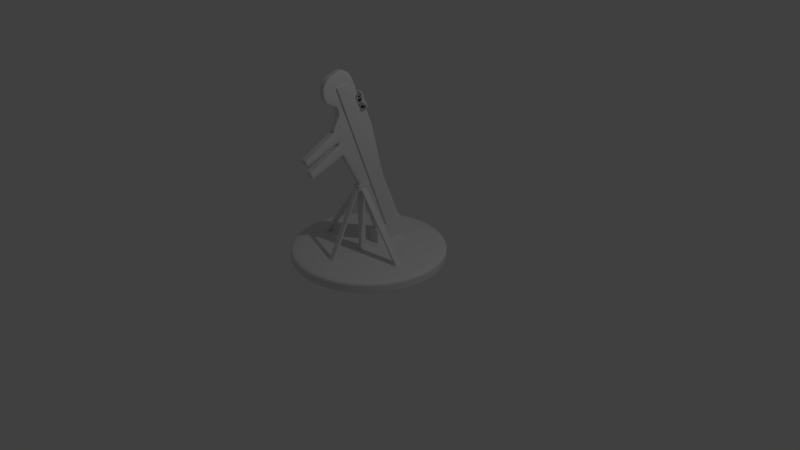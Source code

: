# Source: DummyTitan.blend  (saved by Blender 2.78.0; exported with 4.5.12 LTS)
import bpy
from mathutils import Matrix  # noqa: F401  (used for matrix-valued properties, if any)

bpy.ops.wm.read_factory_settings(use_empty=True)
scene = bpy.context.scene
scene.name = 'Scene'

# ---- collections
col_collection_1 = bpy.data.collections.new('Collection 1'); scene.collection.children.link(col_collection_1)

# ---- materials (node trees are filled in below, after node groups)
mat_nape = bpy.data.materials.new('Nape')
mat_nape.alpha_threshold = 0.0
mat_nape.use_transparent_shadow = False
mat_nape.roughness = 0.5
mat_wood = bpy.data.materials.new('Wood')
mat_wood.alpha_threshold = 0.0
mat_wood.use_transparent_shadow = False
mat_wood.roughness = 0.5
mat_metal = bpy.data.materials.new('Metal')
mat_metal.alpha_threshold = 0.0
mat_metal.use_transparent_shadow = False
mat_metal.roughness = 0.5

# ---- material node trees

# ---- world
world_world = bpy.data.worlds.new('World'); scene.world = world_world
world_world.color = (0.05088, 0.05088, 0.05088)
world_world.use_sun_shadow = False
world_world.sun_shadow_jitter_overblur = 0.0
world_world.cycles.sampling_method = 'MANUAL'

# ---- cameras
cam_camera = bpy.data.cameras.new('Camera')
cam_camera.clip_end = 100.0
cam_camera.lens = 35.0
cam_camera.sensor_width = 32.0
cam_camera.sensor_height = 18.0
cam_camera.ortho_scale = 7.314
cam_camera.dof.focus_distance = 0.0
cam_camera.dof.aperture_fstop = 128.0

# ---- lights
light_lamp = bpy.data.lights.new('Lamp', 'POINT')
light_lamp.transmission_factor = 0.0
light_lamp.cutoff_distance = 30.0
light_lamp.energy = 100.0
light_lamp.shadow_buffer_clip_start = 1.001
light_lamp.shadow_soft_size = 0.1
light_lamp.shadow_maximum_resolution = 0.006
light_lamp.use_absolute_resolution = True

# ---- meshes
me_cube_000 = bpy.data.meshes.new('Cube.000')
me_cube_000.from_pydata([(-1.0, -1.0, -1.0), (-1.0, -1.0, 1.0), (-1.0, 0.193, -1.0), (-1.0, 0.193, 1.0), (1.0, -1.0, -1.0), (1.0, -1.0, 1.0), (1.0, 0.193, -1.0), (1.0, 0.193, 1.0), (-1.0, -1.0, 0.0), (-1.0, 0.07673, 2.235e-07), (1.0, 0.07673, 2.235e-07), (1.0, -1.0, 0.0), (1.0, 0.193, -1.0), (1.0, 0.193, 1.0), (1.0, -1.0, -1.0), (1.0, -1.0, 1.0), (1.0, -1.0, 0.0), (1.0, 0.07673, 2.235e-07), (-1.0, 0.193, -1.0), (-1.0, -1.0, 1.0), (-1.0, -1.0, 0.0), (-1.0, 0.193, 1.0), (-1.0, -1.0, -1.0), (-1.0, 0.07673, 2.235e-07), (-1.0, -1.0, 0.8562), (-1.0, 0.1763, 0.8563), (1.0, 0.1763, 0.8563), (1.0, -1.0, 0.8562), (1.0, -1.0, 0.8562), (1.0, 0.1763, 0.8563), (-1.0, 0.1763, 0.8563), (-1.0, -1.0, 0.8562), (-1.0, 0.1696, -0.7986), (1.0, 0.1696, -0.7986), (1.0, -1.0, -0.7986), (-1.0, -1.0, -0.7986), (1.0, 0.1696, -0.7986), (1.0, -1.0, -0.7986), (-1.0, 0.1696, -0.7986), (-1.0, -1.0, -0.7986)], [], [(24, 1, 3, 25), (29, 13, 7, 26), (26, 7, 5, 27), (31, 19, 1, 24), (12, 6, 4, 14), (21, 3, 1, 19), (39, 20, 8, 35), (33, 10, 11, 34), (36, 17, 10, 33), (35, 8, 9, 32), (38, 23, 17, 36), (34, 11, 16, 37), (7, 13, 15, 5), (18, 12, 14, 22), (27, 5, 15, 28), (30, 21, 13, 29), (25, 3, 21, 30), (2, 18, 22, 0), (32, 9, 23, 38), (37, 16, 20, 39), (13, 21, 19, 15), (28, 15, 19, 31), (16, 28, 31, 20), (9, 25, 30, 23), (23, 30, 29, 17), (11, 27, 28, 16), (20, 31, 24, 8), (10, 26, 27, 11), (17, 29, 26, 10), (8, 24, 25, 9), (14, 37, 39, 22), (2, 32, 38, 18), (4, 34, 37, 14), (18, 38, 36, 12), (0, 35, 32, 2), (12, 36, 33, 6), (6, 33, 34, 4), (22, 39, 35, 0)])
me_cube_000.materials.append(mat_nape)
me_cube_000.use_remesh_preserve_volume = False
me_cube_000.use_remesh_preserve_attributes = False
me_cube_000.use_mirror_vertex_groups = False
me_cube_000.update()
me_cube_014 = bpy.data.meshes.new('Cube.014')
me_cube_014.from_pydata([(-1.0, -1.0, -1.0), (-1.0, -1.0, 1.0), (-1.0, 0.193, -1.0), (-1.0, 0.193, 1.0), (1.0, -1.0, -1.0), (1.0, -1.0, 1.0), (1.0, 0.193, -1.0), (1.0, 0.193, 1.0), (-1.0, -1.0, 0.0), (-1.0, -0.4801, 3.278e-07), (1.0, -0.4801, 3.278e-07), (1.0, -1.0, 0.0), (1.0, 0.193, -1.0), (1.0, 0.193, 1.0), (1.0, -1.0, -1.0), (1.0, -1.0, 1.0), (1.0, -1.0, 0.0), (1.0, -0.4801, 3.278e-07), (-1.0, 0.193, -1.0), (-1.0, -1.0, 1.0), (-1.0, -1.0, 0.0), (-1.0, 0.193, 1.0), (-1.0, -1.0, -1.0), (-1.0, -0.4801, 3.278e-07), (-1.0, -1.0, 0.8562), (-1.0, 0.1763, 0.8563), (1.0, 0.1763, 0.8563), (1.0, -1.0, 0.8562), (1.0, -1.0, 0.8562), (1.0, 0.1763, 0.8563), (-1.0, 0.1763, 0.8563), (-1.0, -1.0, 0.8562), (-1.0, 0.1696, -0.7986), (1.0, 0.1696, -0.7986), (1.0, -1.0, -0.7986), (-1.0, -1.0, -0.7986), (1.0, 0.1696, -0.7986), (1.0, -1.0, -0.7986), (-1.0, 0.1696, -0.7986), (-1.0, -1.0, -0.7986), (-1.0, 0.091, 0.1227), (1.0, 0.091, 0.1227), (1.0, -1.0, 0.1227), (1.0, -1.0, 0.1227), (1.0, 0.091, 0.1227), (-1.0, 0.091, 0.1227), (-1.0, -1.0, 0.1227), (-1.0, -1.0, 0.1227), (-1.0, -1.0, -0.1469), (-1.0, 0.09381, -0.1469), (1.0, 0.09381, -0.1469), (1.0, -1.0, -0.1469), (1.0, 0.09381, -0.1469), (1.0, -1.0, -0.1469), (-1.0, 0.09381, -0.1469), (-1.0, -1.0, -0.1469)], [], [(24, 1, 3, 25), (29, 13, 7, 26), (26, 7, 5, 27), (31, 19, 1, 24), (12, 6, 4, 14), (21, 3, 1, 19), (55, 20, 8, 48), (50, 10, 11, 51), (52, 17, 10, 50), (48, 8, 9, 49), (54, 23, 17, 52), (51, 11, 16, 53), (7, 13, 15, 5), (18, 12, 14, 22), (27, 5, 15, 28), (30, 21, 13, 29), (25, 3, 21, 30), (2, 18, 22, 0), (49, 9, 23, 54), (53, 16, 20, 55), (13, 21, 19, 15), (28, 15, 19, 31), (43, 28, 31, 46), (40, 25, 30, 45), (45, 30, 29, 44), (42, 27, 28, 43), (46, 31, 24, 47), (41, 26, 27, 42), (44, 29, 26, 41), (47, 24, 25, 40), (14, 37, 39, 22), (2, 32, 38, 18), (4, 34, 37, 14), (18, 38, 36, 12), (0, 35, 32, 2), (12, 36, 33, 6), (6, 33, 34, 4), (22, 39, 35, 0), (8, 47, 40, 9), (17, 44, 41, 10), (10, 41, 42, 11), (20, 46, 47, 8), (11, 42, 43, 16), (23, 45, 44, 17), (9, 40, 45, 23), (16, 43, 46, 20), (37, 53, 55, 39), (32, 49, 54, 38), (34, 51, 53, 37), (38, 54, 52, 36), (35, 48, 49, 32), (36, 52, 50, 33), (33, 50, 51, 34), (39, 55, 48, 35)])
me_cube_014.materials.append(mat_nape)
me_cube_014.use_remesh_preserve_volume = False
me_cube_014.use_remesh_preserve_attributes = False
me_cube_014.use_mirror_vertex_groups = False
me_cube_014.update()
me_cube_013 = bpy.data.meshes.new('Cube.013')
me_cube_013.from_pydata([(-0.03247, -0.2451, -0.4387), (-0.03247, 0.2252, 0.4588), (0.03247, -0.2451, -0.4387), (0.03247, 0.2252, 0.4588), (-0.03247, -0.2049, -0.4387), (-0.03247, 0.2248, 0.4186), (0.03247, -0.2049, -0.4387), (0.03247, 0.2248, 0.4186)], [], [(0, 2, 3, 1), (2, 6, 7, 3), (6, 4, 5, 7), (4, 0, 1, 5), (2, 0, 4, 6), (7, 5, 1, 3)])
me_cube_013.materials.append(mat_wood)
me_cube_013.use_remesh_preserve_volume = False
me_cube_013.use_remesh_preserve_attributes = False
me_cube_013.use_mirror_vertex_groups = False
me_cube_013.update()
me_cube_012 = bpy.data.meshes.new('Cube.012')
me_cube_012.from_pydata([(0.3476, -0.04229, -0.4387), (-0.3277, -0.04229, 0.4588), (0.3476, 0.04229, -0.4387), (-0.3277, 0.04229, 0.4588), (0.3073, -0.04229, -0.4387), (-0.3273, -0.04229, 0.4186), (0.3073, 0.04229, -0.4387), (-0.3273, 0.04229, 0.4186)], [], [(0, 2, 3, 1), (2, 6, 7, 3), (6, 4, 5, 7), (4, 0, 1, 5), (2, 0, 4, 6), (7, 5, 1, 3)])
me_cube_012.materials.append(mat_wood)
me_cube_012.use_remesh_preserve_volume = False
me_cube_012.use_remesh_preserve_attributes = False
me_cube_012.use_mirror_vertex_groups = False
me_cube_012.update()
me_cube_011 = bpy.data.meshes.new('Cube.011')
me_cube_011.from_pydata([(-11.77, -1.0, -1.251), (11.09, -1.0, 1.309), (-11.77, 1.0, -1.251), (11.09, 1.0, 1.309), (-10.4, -1.0, -1.251), (11.08, -1.0, 1.194), (-10.4, 1.0, -1.251), (11.08, 1.0, 1.194)], [], [(0, 1, 3, 2), (2, 3, 7, 6), (6, 7, 5, 4), (4, 5, 1, 0), (2, 6, 4, 0), (7, 3, 1, 5)])
me_cube_011.materials.append(mat_wood)
me_cube_011.use_remesh_preserve_volume = False
me_cube_011.use_remesh_preserve_attributes = False
me_cube_011.use_mirror_vertex_groups = False
me_cube_011.update()
me_cube_010 = bpy.data.meshes.new('Cube.010')
me_cube_010.from_pydata([(-0.6811, -1.0, -1.251), (-0.6811, -1.0, 1.251), (-0.6811, 1.0, -1.251), (-0.6811, 1.0, 1.251), (0.6811, -1.0, -1.251), (0.6811, -1.0, 1.251), (0.6811, 1.0, -1.251), (0.6811, 1.0, 1.251)], [], [(0, 1, 3, 2), (2, 3, 7, 6), (6, 7, 5, 4), (4, 5, 1, 0), (2, 6, 4, 0), (7, 3, 1, 5)])
me_cube_010.materials.append(mat_wood)
me_cube_010.use_remesh_preserve_volume = False
me_cube_010.use_remesh_preserve_attributes = False
me_cube_010.use_mirror_vertex_groups = False
me_cube_010.update()
me_cube_009 = bpy.data.meshes.new('Cube.009')
me_cube_009.from_pydata([(-1.0, -0.9555, -0.9728), (-1.0, -0.9555, 0.6625), (-1.0, 1.044, -0.9728), (-1.0, 0.8666, 1.283), (1.0, -0.9555, -0.9728), (1.0, -0.9555, 0.6625), (1.0, 1.044, -0.9728), (1.0, 0.8666, 1.283)], [], [(0, 1, 3, 2), (2, 3, 7, 6), (6, 7, 5, 4), (4, 5, 1, 0), (2, 6, 4, 0), (7, 3, 1, 5)])
me_cube_009.materials.append(mat_metal)
me_cube_009.use_remesh_preserve_volume = False
me_cube_009.use_remesh_preserve_attributes = False
me_cube_009.use_mirror_vertex_groups = False
me_cube_009.update()
me_cube_008 = bpy.data.meshes.new('Cube.008')
me_cube_008.from_pydata([(-1.0, -1.0, -1.0), (-1.0, -1.0, 1.0), (-1.0, 1.0, -1.0), (-1.0, 1.0, 1.0), (1.0, -1.0, -1.0), (1.0, -1.0, 1.0), (1.0, 1.0, -1.0), (1.0, 1.0, 1.0)], [], [(0, 1, 3, 2), (2, 3, 7, 6), (6, 7, 5, 4), (4, 5, 1, 0), (2, 6, 4, 0), (7, 3, 1, 5)])
me_cube_008.materials.append(mat_metal)
me_cube_008.use_remesh_preserve_volume = False
me_cube_008.use_remesh_preserve_attributes = False
me_cube_008.use_mirror_vertex_groups = False
me_cube_008.update()
me_cube_007 = bpy.data.meshes.new('Cube.007')
me_cube_007.from_pydata([(-1.0, -1.0, -1.0), (-1.0, -1.0, 1.0), (-1.0, 1.0, -1.0), (-1.0, 1.0, 1.0), (1.0, -1.0, -1.0), (1.0, -1.0, 1.0), (1.0, 1.0, -1.0), (1.0, 1.0, 1.0)], [], [(0, 1, 3, 2), (2, 3, 7, 6), (6, 7, 5, 4), (4, 5, 1, 0), (2, 6, 4, 0), (7, 3, 1, 5)])
me_cube_007.materials.append(mat_metal)
me_cube_007.use_remesh_preserve_volume = False
me_cube_007.use_remesh_preserve_attributes = False
me_cube_007.use_mirror_vertex_groups = False
me_cube_007.update()
me_cube_006 = bpy.data.meshes.new('Cube.006')
me_cube_006.from_pydata([(-1.0, -1.0, -1.0), (-1.0, -1.0, 1.0), (-1.0, 1.0, -1.0), (-1.0, 1.0, 1.0), (1.0, -1.0, -1.0), (1.0, -1.0, 1.0), (1.0, 1.0, -1.0), (1.0, 1.0, 1.0)], [], [(0, 1, 3, 2), (2, 3, 7, 6), (6, 7, 5, 4), (4, 5, 1, 0), (2, 6, 4, 0), (7, 3, 1, 5)])
me_cube_006.materials.append(mat_metal)
me_cube_006.use_remesh_preserve_volume = False
me_cube_006.use_remesh_preserve_attributes = False
me_cube_006.use_mirror_vertex_groups = False
me_cube_006.update()
me_cube_005 = bpy.data.meshes.new('Cube.005')
me_cube_005.from_pydata([(-1.0, -1.0, -1.0), (-1.0, -1.0, 1.0), (-1.0, 1.0, -1.0), (-1.0, 1.0, 1.0), (1.0, -1.0, -1.0), (1.0, -1.0, 1.0), (1.0, 1.0, -1.0), (1.0, 1.0, 1.0)], [], [(0, 1, 3, 2), (2, 3, 7, 6), (6, 7, 5, 4), (4, 5, 1, 0), (2, 6, 4, 0), (7, 3, 1, 5)])
me_cube_005.materials.append(mat_metal)
me_cube_005.use_remesh_preserve_volume = False
me_cube_005.use_remesh_preserve_attributes = False
me_cube_005.use_mirror_vertex_groups = False
me_cube_005.update()
me_cube_004 = bpy.data.meshes.new('Cube.004')
me_cube_004.from_pydata([(-1.093, -1.0, -1.0), (-1.093, -1.0, 1.0), (-1.093, 1.0, -1.0), (-1.093, 1.0, 1.0), (1.093, -1.0, -1.0), (1.093, -1.0, 1.0), (1.093, 1.0, -1.0), (1.093, 1.0, 1.0)], [], [(0, 1, 3, 2), (2, 3, 7, 6), (6, 7, 5, 4), (4, 5, 1, 0), (2, 6, 4, 0), (7, 3, 1, 5)])
me_cube_004.materials.append(mat_metal)
me_cube_004.use_remesh_preserve_volume = False
me_cube_004.use_remesh_preserve_attributes = False
me_cube_004.use_mirror_vertex_groups = False
me_cube_004.update()
me_cube_002 = bpy.data.meshes.new('Cube.002')
me_cube_002.from_pydata([(-0.9841, 0.3073, 0.2321), (-0.9703, -0.04671, 0.1907), (-0.9743, -0.04811, 0.1734), (0.7416, 1.212, 0.3388), (0.6016, 1.241, 0.3422), (0.7416, 1.184, 0.3524), (0.8491, 1.125, 0.3284), (0.7416, 1.237, 0.3234), (0.6016, 1.266, 0.3269), (0.8491, 1.098, 0.3423), (0.8491, 1.149, 0.313), (0.9865, 0.3073, 0.2321), (0.9723, -0.04671, 0.1907), (0.9764, -0.04811, 0.1734), (-0.7454, -0.5988, 0.1277), (-0.6074, -0.6269, 0.1246), (-0.7451, -0.5881, 0.1434), (-0.8516, -0.5145, 0.1369), (-0.7464, -0.5996, 0.117), (-0.6074, -0.6248, 0.1151), (-0.6074, -0.6166, 0.14), (-0.8503, -0.5023, 0.1535), (-0.8556, -0.524, 0.1229), (-0.7454, 0.5081, -0.6001), (-0.8516, 0.5714, -0.5902), (-0.7451, 0.7785, -0.7581), (-0.6074, 0.757, -0.7606), (-0.8556, 0.305, -0.4482), (-0.8474, -1.997, -0.3601), (-0.8388, -2.019, -0.3686), (0.9723, 0.9459, -0.5446), (0.9926, 0.6996, -0.08128), (0.9913, 0.6451, -0.03811), (0.9916, 0.2742, -0.08078), (0.9916, 0.4054, -0.1828), (0.7416, 2.113, -0.6006), (0.6016, 2.135, -0.5981), (0.8491, 2.049, -0.6083), (0.7416, 1.609, 0.02549), (0.6016, 1.638, 0.02894), (0.7416, 1.565, 0.07001), (0.8491, 1.521, 0.01514), (0.6016, 1.594, 0.07349), (-0.9703, 0.9459, -0.5446), (-0.99, 0.6996, -0.08128), (-0.9888, 0.6451, -0.03811), (-0.9891, 0.4054, -0.1828), (-0.9891, 0.2742, -0.08078), (-0.7457, -0.3552, -0.0748), (-0.6074, -0.382, -0.07796), (-0.7464, -0.3704, -0.06521), (-0.853, -0.2749, -0.06534), (-0.7464, -0.3454, -0.08502), (-0.6074, -0.3707, -0.08693), (-0.6074, -0.3933, -0.06898), (-0.8556, -0.3017, -0.05392), (-0.8556, -0.2694, -0.07928), (0.8462, -2.122, -0.2474), (0.8373, -2.158, -0.2474), (0.9869, 0.5566, 0.03273), (0.9737, 0.1957, -0.009838), (0.9764, 0.1616, 0.006399), (0.9764, 0.2087, -0.02865), (0.9926, 0.4244, 0.1352), (0.9913, 0.3822, 0.1674), (0.9965, 0.06459, 0.09276), (0.9916, 0.01273, 0.125), (0.9916, 0.09586, 0.05775), (-0.9844, 0.5566, 0.03273), (-0.9716, 0.1957, -0.009838), (-0.9743, 0.2087, -0.02865), (-0.9743, 0.1616, 0.006399), (-0.99, 0.4244, 0.1352), (-0.9939, 0.06459, 0.09276), (-0.9888, 0.3822, 0.1674), (-0.9891, 0.09586, 0.05775), (-0.9891, 0.01273, 0.125), (-0.8445, -1.979, -0.4137), (-0.8445, -2.226, -0.2149), (-0.8388, -2.242, -0.1995), (0.979, -1.937, -0.4081), (0.9862, -1.871, -0.3997), (0.9642, -1.962, -0.3875), (0.9574, -1.965, -0.4119), (0.9642, -1.911, -0.4287), (0.9709, -1.844, -0.4212), (0.9709, -1.898, -0.3781), (0.9439, -1.988, -0.3933), (0.9439, -1.942, -0.4302), (-0.8474, -2.22, -0.1691), (-0.8388, -2.247, -0.1768), (0.979, -2.171, -0.2083), (0.9862, -2.107, -0.2005), (0.9642, -2.192, -0.1915), (0.9574, -2.204, -0.2122), (0.9642, -2.15, -0.225), (0.9709, -2.085, -0.2178), (0.9439, -2.221, -0.197), (0.9439, -2.183, -0.2271), (-0.9768, -1.937, -0.4081), (-0.9838, -1.871, -0.3997), (-0.9624, -1.911, -0.4287), (-0.9558, -1.965, -0.4119), (-0.9624, -1.962, -0.3875), (-0.9689, -1.898, -0.3781), (-0.9689, -1.844, -0.4212), (-0.9426, -1.942, -0.4302), (-0.9426, -1.988, -0.3933), (0.8462, -1.876, -0.4562), (0.8373, -1.91, -0.4549), (-0.9768, -2.171, -0.2083), (-0.9624, -2.15, -0.225), (-0.9558, -2.204, -0.2122), (-0.9624, -2.192, -0.1915), (-0.9426, -2.183, -0.2271), (-0.9426, -2.221, -0.197), (-0.9838, -0.8421, -0.03142), (-0.9689, -0.8126, -0.05487), (-0.9838, -1.007, -0.05751), (-0.9689, -0.8715, -0.007976), (-0.9689, -1.034, -0.03638), (0.9709, -0.8715, -0.007976), (0.9862, -1.007, -0.05751), (0.9709, -0.8126, -0.05487), (0.9709, -1.034, -0.03638), (0.9709, -0.9804, -0.07864), (-0.7451, 0.8547, 0.4898), (-0.7451, 0.884, 0.4725), (-0.8503, 0.7996, 0.4833), (-0.6074, 0.873, 0.492), (-0.6074, 0.9029, 0.4747), (-0.6074, 0.8494, 0.5086), (-0.8503, 0.911, 0.4239), (0.9709, -0.02508, 0.4689), (0.9709, -0.06435, 0.4881), (0.9862, 0.2853, 0.4226), (0.9709, 0.06484, 0.3966), (0.9709, 0.07207, 0.3767), (-0.9838, 0.2853, 0.4226), (-0.9689, 0.06484, 0.3966), (-0.9689, 0.07207, 0.3767), (0.7416, -0.2842, 0.3554), (0.7416, -0.2867, 0.3344), (0.8491, -0.2291, 0.3619), (0.7416, -0.297, 0.3733), (0.6016, -0.3025, 0.3533), (0.8491, -0.23, 0.3411), (0.8491, -0.2424, 0.3798), (0.6016, -0.3152, 0.3712), (0.7416, -0.7881, 0.5082), (0.8491, -0.7197, 0.5163), (-0.9689, -0.02508, 0.4689), (-0.9689, -0.06435, 0.4881), (0.7416, -0.3728, 0.4278), (0.7416, -0.3416, 0.4088), (0.8491, -0.3179, 0.4343), (0.7416, -0.4181, 0.4464), (0.6016, -0.3598, 0.4067), (0.8491, -0.287, 0.4153), (0.8491, -0.3622, 0.453), (0.6016, -0.4367, 0.4442), (0.9709, -0.5432, 0.6346), (0.9709, -0.4929, 0.6054), (0.9709, -0.3547, 0.5594), (-0.9689, -0.3547, 0.5594), (0.979, -0.441, 0.8211), (0.9862, -0.3901, 0.7807), (0.9642, -0.1882, 0.8503), (0.9574, -0.4855, 0.8565), (0.9642, -0.6922, 0.7908), (0.9709, -0.6635, 0.7484), (0.9709, -0.1168, 0.8129), (0.9439, -0.2641, 0.88), (0.9439, -0.7011, 0.8285), (-0.9689, -0.5432, 0.6346), (-0.9689, -0.4929, 0.6054), (0.7416, -1.012, 0.5793), (0.7416, -0.9582, 0.5506), (0.8491, -0.9384, 0.588), (0.7416, -1.051, 0.6132), (0.6016, -1.037, 0.5764), (0.6016, -0.9827, 0.5477), (0.8491, -0.8848, 0.5592), (0.8491, -0.9776, 0.6219), (0.6016, -1.076, 0.6103), (-0.7451, 0.5188, 0.7599), (-0.8503, 0.4447, 0.7512), (-0.7451, 0.4668, 0.7923), (-0.6074, 0.5434, 0.7628), (-0.6074, 0.5846, 0.7326), (-0.8503, 0.3934, 0.7836), (-0.6074, 0.4913, 0.7952), (-0.7422, -0.3197, 0.9296), (-0.7422, -0.7684, 0.8766), (-0.8388, -0.3293, 0.9195), (-0.8388, -0.7391, 0.8711), (-0.9768, -0.441, 0.8211), (-0.9838, -0.3901, 0.7807), (-0.9624, -0.6922, 0.7908), (-0.9558, -0.4855, 0.8565), (-0.9624, -0.1882, 0.8503), (-0.9689, -0.1168, 0.8129), (-0.9689, -0.6635, 0.7484), (-0.9426, -0.7011, 0.8285), (-0.9426, -0.2641, 0.88), (0.7408, -1.091, 0.7448), (0.7416, -1.096, 0.6974), (0.8462, -1.027, 0.7513), (0.7386, -1.045, 0.7919), (0.6016, -1.112, 0.7426), (0.6016, -1.119, 0.6947), (0.8491, -1.028, 0.7054), (0.8373, -0.9886, 0.7945), (-0.7444, 0.2079, 0.898), (-0.7451, 0.3161, 0.864), (-0.8474, 0.1468, 0.8898), (-0.7422, 0.0707, 0.9234), (-0.6074, 0.3388, 0.8667), (-0.8503, 0.2477, 0.8559), (-0.8388, 0.02334, 0.9139), (0.7408, 0.2079, 0.898), (0.7416, 0.3161, 0.864), (0.7386, 0.0707, 0.9234), (0.8462, 0.1468, 0.8898), (0.8491, 0.2477, 0.8559), (0.6016, 0.3388, 0.8667), (0.8373, 0.02333, 0.9139), (0.7386, -0.3197, 0.9296), (0.7386, -0.7684, 0.8766), (0.8373, -0.3293, 0.9195), (0.8373, -0.7391, 0.8711), (0.7416, 0.5188, 0.7599), (0.6016, 0.5434, 0.7628), (0.7416, 0.4668, 0.7923), (0.8491, 0.4447, 0.7512), (0.6016, 0.5846, 0.7326), (0.6016, 0.4913, 0.7952), (0.8491, 0.3934, 0.7836), (0.8491, 0.911, 0.4239), (0.7416, 0.8547, 0.4898), (0.7416, 0.884, 0.4725), (0.6016, 0.873, 0.492), (0.8491, 0.7996, 0.4833), (0.6016, 0.8494, 0.5086), (0.8462, -2.22, -0.1691), (0.8373, -2.247, -0.1768), (0.8432, -2.226, -0.2149), (0.8373, -2.242, -0.1995), (0.8373, -1.955, -0.4319), (0.8373, -2.001, -0.3951), (0.7423, -0.3552, -0.0748), (0.8519, -0.2749, -0.06534), (0.743, -0.3704, -0.06521), (0.6016, -0.382, -0.07796), (0.743, -0.3454, -0.08502), (0.8546, -0.2694, -0.07928), (0.8546, -0.3017, -0.05392), (0.6016, -0.3933, -0.06898), (0.6016, -0.3707, -0.08693), (0.8462, -1.997, -0.3601), (0.8373, -2.019, -0.3686), (0.7419, 0.5081, -0.6001), (0.8505, 0.5714, -0.5902), (0.7416, 0.7785, -0.7581), (0.8546, 0.305, -0.4482), (0.6016, 0.757, -0.7606), (0.7419, -0.5988, 0.1277), (0.8505, -0.5145, 0.1369), (0.7416, -0.5881, 0.1434), (0.6016, -0.6269, 0.1246), (0.743, -0.5996, 0.117), (0.8546, -0.524, 0.1229), (0.8491, -0.5023, 0.1535), (0.6016, -0.6166, 0.14), (0.6016, -0.6248, 0.1151), (-0.7451, 1.212, 0.3388), (-0.8503, 1.125, 0.3284), (-0.7451, 1.184, 0.3524), (-0.6074, 1.241, 0.3422), (-0.7451, 1.237, 0.3234), (-0.8503, 1.149, 0.313), (-0.8503, 1.098, 0.3423), (-0.6074, 1.266, 0.3269), (-0.7451, 2.113, -0.6006), (-0.8503, 2.049, -0.6083), (-0.6074, 2.135, -0.5981), (-0.7451, 1.609, 0.02549), (-0.8503, 1.521, 0.01514), (-0.7451, 1.565, 0.07001), (-0.6074, 1.638, 0.02894), (-0.6074, 1.594, 0.07349), (-0.8474, -2.122, -0.2474), (-0.8388, -2.158, -0.2474), (-0.8474, -1.876, -0.4562), (-0.8388, -1.91, -0.4549), (-0.7451, -0.2842, 0.3554), (-0.7451, -0.2867, 0.3344), (-0.6074, -0.3025, 0.3533), (-0.7451, -0.297, 0.3733), (-0.8503, -0.2291, 0.3619), (-0.8503, -0.23, 0.3411), (-0.6074, -0.3056, 0.3322), (-0.6074, -0.3152, 0.3712), (-0.8503, -0.2424, 0.3798), (-0.7451, -0.7881, 0.5082), (-0.8503, -0.7197, 0.5163), (-0.7451, -0.3728, 0.4278), (-0.7451, -0.3416, 0.4088), (-0.6074, -0.3911, 0.4257), (-0.7451, -0.4181, 0.4464), (-0.8503, -0.3179, 0.4343), (-0.8503, -0.287, 0.4153), (-0.6074, -0.3598, 0.4067), (-0.6074, -0.4367, 0.4442), (-0.8503, -0.3622, 0.453), (-0.7451, -1.012, 0.5793), (-0.7451, -0.9582, 0.5506), (-0.6074, -1.037, 0.5764), (-0.7451, -1.051, 0.6132), (-0.8503, -0.9384, 0.588), (-0.8503, -0.8848, 0.5592), (-0.6074, -0.9827, 0.5477), (-0.6074, -1.076, 0.6103), (-0.8503, -0.9776, 0.6219), (-0.7444, -1.091, 0.7448), (-0.7451, -1.096, 0.6974), (-0.6074, -1.112, 0.7426), (-0.7422, -1.045, 0.7919), (-0.8474, -1.027, 0.7513), (-0.8503, -1.028, 0.7054), (-0.6074, -1.119, 0.6947), (-0.8388, -0.9886, 0.7945), (-0.7454, -0.4223, -0.0533), (-0.7464, -0.4017, -0.05374), (-0.8516, -0.4243, -0.04535), (-0.8556, -0.3818, -0.04395), (-0.6074, -0.4084, -0.05701), (0.7419, -0.6154, 0.1002), (0.743, -0.6015, 0.1052), (0.8546, -0.5653, 0.1021), (0.6016, -0.6136, 0.1062), (0.7419, -0.4223, -0.0533), (0.743, -0.4017, -0.05374), (0.8505, -0.4243, -0.04535), (0.6016, -0.4084, -0.05701), (0.8546, -0.3818, -0.04395), (-0.7454, -0.6154, 0.1002), (-0.7464, -0.6015, 0.1052), (-0.6074, -0.6136, 0.1062), (-0.8556, -0.5653, 0.1021), (0.9869, -0.4946, 0.02641), (0.9889, -0.4047, 0.03751), (0.9723, -0.535, 0.05617), (0.9723, -0.4594, -0.004), (0.9764, -0.3747, 0.003961), (0.9764, -0.4556, 0.06845), (-0.9844, -0.4946, 0.02641), (-0.9864, -0.4047, 0.03751), (-0.9703, -0.4594, -0.004), (-0.9703, -0.535, 0.05617), (-0.9743, -0.4556, 0.06845), (-0.9743, -0.3747, 0.003961), (-0.7454, -0.1403, -0.2707), (-0.7464, -0.06904, -0.2987), (-0.8516, -0.1453, -0.2613), (-0.8556, -0.06067, -0.2839), (-0.6074, -0.07183, -0.3037), (-0.8503, -0.1952, -0.2564), (0.7419, -0.3552, -0.1046), (0.743, -0.3435, -0.09998), (0.8505, -0.3389, -0.1111), (0.8546, -0.3068, -0.1032), (0.6016, -0.3557, -0.0989), (-0.7454, -0.3552, -0.1046), (-0.7464, -0.3435, -0.09998), (-0.8516, -0.3389, -0.1111), (-0.6074, -0.3557, -0.0989), (-0.8556, -0.3068, -0.1032), (0.9869, -0.2307, -0.181), (0.9889, -0.1384, -0.1727), (0.9723, -0.2734, -0.1498), (0.9862, -0.2827, -0.1868), (0.9723, -0.1907, -0.2144), (0.9764, -0.09139, -0.2162), (0.9764, -0.1956, -0.1379), (0.9709, -0.3202, -0.157), (0.9709, -0.2452, -0.2166), (-0.9844, -0.2307, -0.181), (-0.9864, -0.1384, -0.1727), (-0.9703, -0.1907, -0.2144), (-0.9838, -0.2827, -0.1868), (-0.9703, -0.2734, -0.1498), (-0.9743, -0.1956, -0.1379), (-0.9743, -0.09139, -0.2162), (-0.9689, -0.2452, -0.2166), (-0.9689, -0.3202, -0.157), (0.7419, -0.1403, -0.2707), (0.743, -0.06904, -0.2987), (0.8505, -0.1453, -0.2613), (0.6016, -0.07183, -0.3037), (0.8546, -0.06067, -0.2839), (0.8491, -0.1952, -0.2564), (-0.7444, 3.214, -1.501), (-0.8474, 3.152, -1.508), (-0.7451, 3.176, -1.455), (-0.6074, 3.235, -1.498), (-0.7422, 3.18, -1.53), (-0.8388, 3.121, -1.535), (-0.8503, 3.112, -1.462), (-0.6074, 3.197, -1.452), (0.7408, 1.933, -1.652), (0.8462, 1.995, -1.644), (0.7416, 1.861, -1.61), (0.6016, 1.912, -1.654), (0.7386, 2.022, -1.666), (0.8373, 2.078, -1.658), (0.8491, 1.924, -1.602), (0.6016, 1.84, -1.612), (-0.9768, 2.573, -1.576), (-0.9624, 2.325, -1.605), (-0.9838, 2.518, -1.532), (-0.9624, 2.821, -1.547), (-0.9426, 2.376, -1.623), (-0.9689, 2.264, -1.562), (-0.9689, 2.773, -1.502), (-0.9426, 2.823, -1.571), (0.7408, 3.214, -1.501), (0.6016, 3.235, -1.498), (0.7416, 3.176, -1.455), (0.8462, 3.152, -1.508), (0.7386, 3.18, -1.53), (0.6016, 3.197, -1.452), (0.8491, 3.112, -1.462), (0.8373, 3.121, -1.535), (0.979, 2.573, -1.576), (0.9642, 2.821, -1.547), (0.9862, 2.518, -1.532), (0.9642, 2.325, -1.605), (0.9439, 2.823, -1.571), (0.9709, 2.773, -1.502), (0.9709, 2.264, -1.562), (0.9439, 2.376, -1.623), (-0.7444, 1.933, -1.652), (-0.6074, 1.912, -1.654), (-0.7451, 1.861, -1.61), (-0.8474, 1.995, -1.644), (-0.7422, 2.022, -1.666), (-0.6074, 1.84, -1.612), (-0.8503, 1.924, -1.602), (-0.8388, 2.078, -1.658), (-0.8503, 2.437, -0.9658), (0.7416, 1.279, -1.102), (0.8491, 1.338, -1.095), (0.6016, 1.26, -1.105), (0.8491, 2.437, -0.9658), (-0.7451, 1.279, -1.102), (-0.6074, 1.26, -1.105), (-0.8503, 1.338, -1.095), (-0.9325, -0.3547, 0.1394), (-0.9265, -0.3414, 0.1564), (-0.9689, -0.03635, 0.2279), (-0.9245, 2.985, -1.477), (-0.9192, 3.027, -1.522), (-0.9034, 3.008, -1.548), (0.9253, 2.985, -1.477), (0.9199, 3.027, -1.522), (0.9037, 3.008, -1.548), (0.9709, -0.03635, 0.2279), (0.9253, 2.052, -1.587), (0.9199, 2.119, -1.629), (0.9037, 2.189, -1.644), (-0.7451, -0.5588, 0.1662), (-0.8503, -0.4763, 0.176), (-0.9245, 0.9723, -0.7352), (-0.9325, 0.4381, -0.4247), (-0.9807, 0.09365, -0.2097), (-0.9896, 0.03713, -0.1553), (-0.9807, -0.03158, -0.1166), (-0.9245, 1.346, -0.005545), (0.9253, 1.346, -0.005545), (0.9335, -0.14, -0.03131), (0.9294, -0.1037, -0.04515), (0.9335, -0.09917, -0.0628), (0.9922, 0.03713, -0.1553), (0.983, 0.09365, -0.2098), (-0.7471, 0.05445, -0.3593), (-0.8583, 0.08171, -0.3406), (-0.6074, -0.3613, -0.09442), (-0.7471, -0.3413, -0.09403), (-0.8583, -0.2812, -0.09287), (0.983, 0.2262, -0.05174), (0.7416, 1.53, 0.09984), (0.8491, 1.441, 0.08939), (-0.9807, 0.2262, -0.05174), (-0.9325, -0.09917, -0.0628), (-0.9285, -0.1037, -0.04515), (-0.9325, -0.14, -0.03131), (-0.9896, -0.2339, 0.05759), (-0.9245, 0.9264, 0.322), (-0.9245, 0.9729, 0.2922), (0.9253, 0.9264, 0.322), (0.9253, 0.9729, 0.2922), (0.9273, -0.3414, 0.1564), (0.9335, -0.3547, 0.1394), (0.9922, -0.2339, 0.05759), (-0.6074, -0.4027, -0.0615), (-0.7471, -0.3871, -0.05771), (-0.8583, -0.3403, -0.04635), (-0.6074, -0.6178, 0.1095), (-0.7471, -0.5979, 0.11), (-0.8583, -0.5384, 0.1113), (0.983, 0.1228, 0.02671), (0.9892, 0.3447, 0.1953), (0.983, -0.03356, 0.1525), (-0.9807, 0.1228, 0.02671), (-0.9807, -0.03356, 0.1525), (-0.9867, 0.3447, 0.1953), (-0.9034, -1.951, -0.4299), (-0.9139, -1.974, -0.413), (-0.9034, -1.994, -0.3958), (0.9037, -1.994, -0.3958), (0.9145, -1.974, -0.413), (0.9037, -1.951, -0.4299), (-0.833, -1.93, -0.4466), (-0.833, -2.015, -0.379), (-0.9034, -2.198, -0.2276), (-0.9139, -2.217, -0.2139), (-0.9034, -2.233, -0.1997), (0.9037, -2.233, -0.1997), (0.9145, -2.217, -0.2139), (0.9037, -2.198, -0.2276), (-0.833, -2.181, -0.2413), (-0.833, -2.25, -0.1859), (0.9199, -2.132, -0.2389), (0.9037, -2.166, -0.2396), (-0.9265, -0.4343, -0.02971), (-0.9192, -1.984, -0.3703), (-0.9034, -2.007, -0.3779), (0.9253, -0.3515, -0.1321), (0.9335, -0.2546, -0.114), (0.9253, -0.2139, -0.2415), (0.9273, -0.1599, -0.2433), (0.9335, -0.06277, -0.257), (-0.9192, -2.209, -0.1775), (-0.9034, -2.236, -0.1842), (0.9273, -0.5726, 0.08034), (0.9335, -0.5137, 0.09169), (-0.9192, -1.889, -0.4458), (-0.9034, -1.921, -0.4455), (0.9253, -0.788, -0.0744), (-0.9245, -0.8961, 0.01156), (-0.9689, 0.06697, 0.3524), (0.8491, 0.8634, 0.4464), (0.9709, 0.06697, 0.3524), (-0.7451, -0.3113, 0.3078), (-0.8503, -0.2516, 0.3149), (-0.9245, 0.7812, 0.4086), (0.9253, 0.7812, 0.4086), (0.9253, -0.1332, 0.3926), (0.9253, -0.1188, 0.3749), (0.9253, -0.1167, 0.3544), (-0.9245, -0.1167, 0.3544), (-0.9245, -0.1188, 0.3749), (-0.9245, -0.1332, 0.3926), (-0.9689, -0.1178, 0.5067), (0.9709, -0.1178, 0.5067), (-0.7451, -0.4835, 0.4635), (-0.8503, -0.4257, 0.4704), (0.9253, -0.2505, 0.4661), (0.9253, -0.2081, 0.4473), (0.9253, -0.1778, 0.4282), (-0.9245, -0.1778, 0.4282), (-0.9245, -0.2081, 0.4473), (-0.9245, -0.2505, 0.4661), (-0.9689, -0.4313, 0.5804), (0.9709, -0.4313, 0.5804), (-0.7451, -0.8847, 0.5269), (-0.8503, -0.8131, 0.5354), (0.9253, -0.5828, 0.5325), (-0.9245, -0.5828, 0.5325), (0.8491, 0.329, 0.8185), (-0.6074, -1.102, 0.6497), (-0.7451, -1.078, 0.6525), (-0.8503, -1.006, 0.661), (0.9253, -0.8307, 0.6392), (0.9253, -0.7902, 0.6055), (0.9253, -0.7378, 0.5766), (-0.9245, -0.7378, 0.5766), (-0.9245, -0.7902, 0.6055), (-0.9245, -0.8307, 0.6392), (-0.9034, -0.7102, 0.8568), (-0.9034, -0.3194, 0.9029), (0.7371, -0.1028, 0.9356), (0.8314, -0.1321, 0.9249), (0.9037, -0.3194, 0.9029), (0.9037, -0.7102, 0.8568), (-0.7408, -0.9424, 0.8365), (-0.833, -0.8974, 0.8347), (0.9253, 0.111, 0.8398), (0.9199, 0.02222, 0.8744), (0.9037, -0.0801, 0.8991), (0.9037, -0.8794, 0.8048), (0.9199, -0.9013, 0.7655), (0.9253, -0.8913, 0.7215), (-0.9245, -0.8913, 0.7215), (-0.9192, -0.9013, 0.7655), (-0.9034, -0.8794, 0.8048), (-0.9034, -0.0801, 0.8991), (-0.9192, 0.02222, 0.8744), (-0.9245, 0.111, 0.8398), (-0.9034, -2.166, -0.2396), (-0.9192, -2.132, -0.2389), (0.9037, -2.236, -0.1842), (0.9199, -2.209, -0.1775), (0.9037, -2.007, -0.3779), (0.9199, -1.984, -0.3703), (0.9037, -1.921, -0.4455), (0.9199, -1.889, -0.4458), (0.8491, -0.4763, 0.176), (0.7416, -0.5588, 0.1662), (0.8574, 0.08171, -0.3406), (0.7436, 0.05445, -0.3593), (0.8574, -0.2812, -0.09287), (0.7436, -0.3413, -0.09403), (0.6016, -0.3613, -0.09442), (0.8574, -0.3403, -0.04635), (0.7436, -0.3871, -0.05771), (0.6016, -0.4027, -0.0615), (0.8574, -0.5384, 0.1113), (0.7436, -0.5979, 0.11), (0.6016, -0.6178, 0.1095), (0.8314, -2.015, -0.379), (0.8314, -2.25, -0.1859), (0.8491, -0.2516, 0.3149), (0.7416, -0.3113, 0.3078), (0.8491, -0.4257, 0.4704), (0.7416, -0.4835, 0.4635), (0.8491, -0.8131, 0.5354), (0.7416, -0.8847, 0.5269), (0.8491, -1.006, 0.661), (0.7416, -1.078, 0.6525), (0.6016, -1.102, 0.6497), (0.8314, -0.8974, 0.8347), (0.7371, -0.9424, 0.8365), (-0.8503, 1.441, 0.08939), (-0.7451, 1.53, 0.09984), (-0.8503, 0.8634, 0.4464), (-0.8503, 0.329, 0.8185), (-0.833, -0.1321, 0.9249), (-0.7408, -0.1028, 0.9356), (-0.9245, -0.788, -0.0744), (0.9253, -0.8961, 0.01156), (0.9273, -0.4343, -0.02971), (-0.9325, -0.5137, 0.09169), (-0.9265, -0.5726, 0.08034), (-0.9325, -0.2546, -0.114), (-0.9245, -0.3515, -0.1321), (-0.9325, -0.06277, -0.257), (-0.9265, -0.1599, -0.2433), (-0.9245, -0.2139, -0.2415), (0.9253, 1.456, -1.082), (-0.9034, 2.189, -1.644), (-0.9192, 2.119, -1.629), (-0.9245, 2.052, -1.587), (-0.9245, 1.456, -1.082), (0.9335, 0.4381, -0.4247), (0.9253, 0.9723, -0.7352), (-0.8503, 2.229, -0.7886), (-0.7451, 2.29, -0.7815), (-0.6074, 2.31, -0.7791), (0.8491, 1.104, -0.9214), (0.7416, 1.044, -0.9285), (0.6016, 2.31, -0.7791), (0.7416, 2.29, -0.7815), (0.8491, 2.229, -0.7886), (-0.7451, 1.044, -0.9285), (-0.8503, 1.104, -0.9214), (-0.9245, -0.3113, 0.1954), (0.9253, -0.3113, 0.1954), (-0.9478, 0.1503, -0.2937), (-0.9478, -0.1346, -0.09011), (0.9493, -0.1346, -0.09011), (0.9493, 0.1503, -0.2937), (-0.9478, -0.2264, -0.01857), (-0.9478, -0.3931, 0.1146), (0.9493, -0.3931, 0.1146), (0.9493, -0.2264, -0.01857), (-0.8822, -2.006, -0.3837), (0.8819, -2.006, -0.3837), (0.8819, -1.934, -0.4412), (-0.8822, -2.182, -0.2366), (-0.8822, -2.241, -0.1896), (0.8819, -2.241, -0.1896), (0.8819, -2.182, -0.2366), (-0.9245, -0.1321, 0.329), (0.9253, -0.1321, 0.329), (-0.9245, -0.3103, 0.484), (0.9253, -0.3103, 0.484), (-0.9245, -0.6699, 0.5523), (0.9253, -0.6699, 0.5523), (-0.9245, -0.8632, 0.6778), (-0.9245, 0.186, 0.8016), (0.9253, 0.186, 0.8016), (0.9253, -0.8632, 0.6778), (-0.8822, -0.8354, 0.8323), (-0.8822, -0.1729, 0.9105), (0.8819, -0.1729, 0.9105), (0.8819, -0.8354, 0.8323), (-0.9245, 2.109, -0.8028), (0.9253, 2.109, -0.8028)], [], [(635, 156, 153, 159), (465, 466, 433, 429), (502, 503, 513, 13), (522, 616, 88), (586, 162, 161), (536, 107, 537), (290, 288, 645), (117, 118, 116), (516, 74, 76), (101, 100, 105, 547), (157, 153, 308), (350, 123, 353), (5, 240, 238, 9), (468, 411, 415, 469), (18, 14, 510), (435, 438, 466, 465), (225, 213, 220), (482, 62, 60, 481), (109, 294, 293, 108), (546, 352, 350, 355), (632, 245, 90, 532), (547, 105, 659), (509, 510, 349, 347), (290, 289, 286, 288), (16, 20, 471), (22, 458, 684), (536, 103, 107), (169, 168, 173), (201, 609, 701), (22, 684, 510), (307, 306, 314, 310), (222, 226, 223, 220), (483, 31, 33), (67, 60, 65), (96, 125, 122, 92), (212, 207, 602, 601), (448, 457, 664, 663), (38, 40, 41), (418, 424, 421), (102, 106, 517, 518), (323, 583, 700), (568, 565, 697), (170, 703, 585, 161), (511, 481, 61), (488, 56, 489), (160, 156, 636), (472, 554, 555, 677), (543, 115, 544), (515, 684, 458), (150, 637, 149), (527, 544, 115), (193, 228, 227, 192), (204, 196, 199, 591), (507, 55, 48, 50), (479, 709, 37), (138, 201, 708), (339, 338, 337), (634, 142, 301), (640, 179, 639), (195, 193, 192, 194), (688, 260, 631), (478, 287, 284), (322, 581, 582, 318), (670, 262, 263), (603, 169, 602), (709, 171, 135), (278, 282, 279, 275), (679, 475, 46), (563, 151, 562), (318, 582, 583), (422, 418, 425), (698, 175, 574), (355, 504, 513), (239, 240, 241, 243), (579, 574, 164), (163, 635, 159, 697), (659, 394, 389, 658), (308, 153, 160), (13, 513, 66), (259, 370, 368), (704, 195, 590), (458, 459, 2, 515), (113, 112, 115), (661, 419, 422), (706, 229, 594), (504, 65, 66), (129, 130, 127, 126), (522, 689, 616), (383, 542, 484, 483), (415, 414, 470), (424, 44, 138), (135, 439, 709), (360, 684, 515), (546, 685, 628), (682, 620, 264), (639, 211, 206, 640), (631, 524, 249), (28, 29, 260, 259), (181, 576, 638), (88, 616, 617, 84), (566, 309, 313), (55, 683, 496), (167, 600, 706, 172), (120, 550, 119, 118), (550, 349, 654, 119), (217, 214, 213), (690, 292, 531), (424, 138, 708), (311, 572, 571, 303), (568, 134, 565), (682, 264, 665, 34), (235, 232, 231), (495, 494, 56, 51), (61, 481, 60), (22, 510, 16, 471), (387, 394, 390), (442, 444, 448, 445), (506, 333, 335), (115, 526, 527), (256, 250, 254, 251), (537, 519, 687), (355, 351, 504), (644, 287, 478), (171, 599, 167), (192, 227, 592, 649), (441, 414, 438), (11, 12, 66, 512), (666, 262, 670), (698, 587, 175), (613, 93, 124), (145, 297, 301), (150, 699, 586, 637), (601, 707, 642), (52, 48, 55, 51), (29, 687, 524), (122, 350, 121), (279, 644, 478, 280), (626, 252, 625, 345), (357, 361, 535, 358), (374, 377, 375, 373), (53, 49, 50, 48), (464, 432, 454), (249, 520, 688), (506, 50, 49, 54), (707, 230, 642), (495, 71, 69), (221, 580, 237, 233), (244, 339, 337), (122, 124, 92), (75, 497, 73), (64, 66, 65), (486, 365, 657, 679), (227, 229, 593, 592), (461, 708, 450), (271, 628, 685), (667, 284, 283, 668), (671, 263, 265), (246, 529, 528, 247), (705, 591, 194), (320, 319, 589, 588), (327, 324, 326), (479, 501, 500), (525, 610, 690), (253, 257, 54, 49), (608, 201, 200), (519, 77, 249), (76, 2, 1), (479, 500, 557), (144, 148, 145, 141), (478, 284, 708), (25, 676, 675), (439, 31, 436), (681, 384, 490), (349, 89, 346), (21, 472, 459), (231, 234, 557, 242), (680, 477, 392), (586, 161, 585), (574, 175, 197), (174, 197, 175), (519, 518, 77), (587, 588, 174), (327, 331, 328, 324), (674, 37, 709), (90, 691, 532), (596, 597, 331, 327), (197, 200, 201), (219, 607, 648), (508, 347, 348), (238, 552, 557, 500), (528, 612, 692), (573, 564, 152), (261, 265, 263, 262), (452, 660, 670), (578, 575, 699), (430, 433, 466), (39, 38, 35, 36), (392, 387, 391, 655), (310, 314, 696, 573), (78, 79, 527, 526), (124, 93, 92), (114, 525, 526, 112), (657, 393, 476, 475), (667, 708, 284), (96, 533, 125), (579, 698, 574), (167, 599, 600), (542, 541, 398, 400), (690, 610, 292), (113, 110, 112), (703, 603, 211, 639), (677, 460, 1), (7, 492, 491), (160, 313, 308), (672, 673, 428, 431), (524, 687, 519), (151, 201, 138), (128, 646, 556), (697, 159, 155, 568), (551, 460, 694, 561), (464, 709, 439), (325, 330, 326, 324), (354, 511, 504), (221, 225, 220), (301, 296, 554), (539, 371, 370, 538), (333, 505, 336, 332), (295, 299, 300), (670, 671, 453, 451), (274, 630, 629), (602, 207, 211, 603), (588, 589, 700), (615, 86, 538), (286, 287, 288), (634, 619, 618), (367, 396, 401), (349, 550, 89), (705, 194, 648), (246, 525, 530), (606, 605, 328, 331), (421, 424, 461), (530, 534, 98), (617, 540, 85), (45, 68, 138), (257, 626, 342, 627), (550, 543, 89), (667, 450, 708), (127, 277, 281, 132), (483, 33, 490), (480, 251, 481), (199, 198, 203), (285, 669, 668, 283), (681, 490, 482), (130, 240, 4, 278), (299, 563, 562), (522, 521, 248), (478, 498, 499), (60, 62, 33), (150, 149, 636), (355, 513, 685), (387, 389, 394), (176, 183, 639, 179), (556, 701, 186), (434, 437, 441), (469, 415, 470), (244, 337, 346, 89), (674, 709, 454), (625, 252, 250, 256), (178, 182, 585, 584), (368, 369, 372), (45, 44, 47), (237, 580, 702), (588, 700, 202, 174), (81, 85, 381), (193, 195, 597, 596), (511, 686, 480), (190, 647, 214, 187), (418, 421, 425), (212, 642, 643, 208), (247, 692, 632), (269, 266, 268, 273), (429, 433, 430, 426), (406, 407, 403, 402), (103, 102, 107), (607, 200, 204), (350, 122, 123), (351, 350, 353), (46, 43, 474), (215, 609, 608, 219), (172, 706, 594), (299, 562, 561), (434, 439, 436), (280, 275, 279), (139, 140, 561, 562), (597, 704, 606), (407, 463, 462, 403), (38, 41, 37, 35), (666, 665, 262), (699, 162, 586), (587, 174, 175), (697, 565, 163), (93, 91, 92), (340, 338, 630), (87, 615, 614), (466, 438, 430), (560, 553, 137), (334, 291, 650), (206, 211, 207, 205), (614, 259, 260), (59, 32, 135), (264, 620, 621), (537, 107, 519), (551, 561, 140), (709, 479, 171), (441, 470, 414), (470, 437, 469), (135, 63, 59), (141, 146, 143), (143, 560, 559), (315, 316, 321, 317), (205, 208, 209), (628, 271, 619, 268), (73, 74, 72, 69), (289, 290, 42, 39), (104, 536, 656), (571, 572, 152), (520, 614, 688), (293, 547, 659, 367), (17, 471, 21), (158, 147, 570, 569), (254, 624, 623), (281, 499, 498, 132), (425, 463, 406), (362, 396, 367), (168, 165, 172, 594), (83, 80, 82), (11, 135, 137, 553), (704, 203, 606), (114, 112, 110, 111), (370, 371, 369, 368), (245, 632, 692), (286, 283, 284, 287), (539, 681, 622), (291, 292, 610, 611), (353, 652, 354, 351), (178, 177, 638, 182), (446, 422, 425), (443, 447, 444, 442), (350, 351, 355), (138, 139, 151), (607, 608, 200), (480, 256, 251), (106, 548, 517), (694, 460, 677), (525, 246, 78), (18, 509, 19, 15), (129, 126, 131), (395, 100, 104, 656), (142, 141, 145), (528, 97, 612), (45, 47, 68), (83, 82, 87), (379, 384, 378, 382), (72, 68, 47, 69), (543, 113, 115), (683, 514, 496), (390, 395, 391), (234, 702, 557), (17, 21, 459), (450, 408, 461), (698, 579, 305), (218, 215, 213), (660, 30, 666), (507, 50, 506, 335), (199, 196, 202, 198), (696, 164, 564), (386, 381, 85), (34, 484, 682), (577, 304, 576, 320), (603, 703, 170, 169), (665, 30, 34), (23, 485, 27), (555, 694, 677), (497, 357, 360), (421, 461, 462), (17, 22, 471), (446, 449, 661), (204, 705, 607), (450, 668, 404), (67, 504, 511), (89, 90, 245, 244), (24, 676, 25), (604, 700, 583, 329), (128, 185, 189, 126), (345, 342, 626), (525, 690, 531), (316, 319, 320, 576), (367, 659, 658, 364), (274, 269, 15, 19), (301, 142, 145), (163, 565, 171, 166), (424, 420, 44), (377, 488, 489), (340, 630, 508, 348), (69, 71, 75), (356, 357, 358), (409, 431, 427, 405), (138, 516, 0), (37, 41, 479), (1, 460, 0), (7, 8, 4, 3), (663, 445, 448), (608, 609, 201), (203, 590, 199), (439, 135, 31), (521, 520, 249), (33, 31, 32), (176, 180, 181, 177), (529, 246, 530), (578, 163, 575), (673, 672, 36, 35), (650, 117, 358, 535), (243, 235, 239), (404, 408, 450), (568, 569, 134), (44, 45, 138), (247, 528, 692), (198, 604, 605), (456, 26, 675), (679, 27, 486), (469, 440, 468), (104, 103, 536), (653, 359, 654), (343, 57, 341), (346, 347, 349), (484, 542, 682), (489, 680, 655), (435, 434, 438), (90, 544, 691), (673, 674, 454), (29, 537, 687), (590, 591, 199), (520, 87, 614), (373, 375, 28), (701, 556, 201), (320, 588, 587, 577), (88, 84, 80, 83), (497, 75, 514), (449, 662, 661), (660, 440, 30), (377, 374, 488), (65, 60, 63, 64), (157, 154, 153), (298, 307, 310, 311), (366, 399, 362), (688, 631, 249), (94, 93, 97), (186, 190, 187, 185), (619, 271, 267), (317, 322, 318, 315), (152, 201, 151), (272, 618, 619), (77, 521, 249), (340, 346, 337), (702, 234, 237), (81, 84, 617, 85), (3, 4, 5), (511, 354, 686), (372, 373, 368), (263, 671, 670), (519, 249, 524), (178, 183, 176, 177), (388, 477, 476, 393), (704, 590, 203), (32, 59, 33), (467, 695, 678), (468, 416, 411), (158, 144, 147), (551, 140, 138, 0), (573, 696, 564), (264, 261, 262, 665), (63, 60, 33, 59), (578, 150, 636, 635), (266, 628, 268), (547, 548, 106, 101), (97, 613, 612), (678, 695, 633), (367, 364, 362), (240, 552, 238), (5, 4, 240), (689, 523, 109), (496, 51, 55), (52, 487, 53, 48), (680, 494, 477), (351, 354, 504), (634, 618, 678, 633), (479, 41, 492), (683, 361, 514), (55, 507, 683), (258, 624, 254, 250), (606, 331, 597), (423, 664, 43), (171, 598, 599), (12, 13, 66), (121, 350, 352), (307, 298, 302, 312), (631, 260, 29, 524), (89, 543, 544, 90), (676, 24, 473), (359, 356, 116), (115, 112, 526), (27, 474, 24, 23), (394, 659, 105), (699, 575, 162), (282, 290, 645, 279), (700, 589, 319, 323), (364, 365, 363, 362), (92, 91, 95), (435, 464, 439), (306, 307, 312, 308), (523, 517, 548, 294), (236, 191, 217, 225), (126, 127, 646, 128), (228, 643, 642, 230), (577, 587, 698, 305), (614, 615, 259), (86, 80, 81), (360, 515, 497), (666, 30, 665), (637, 182, 638, 149), (267, 272, 619), (621, 261, 264), (529, 97, 528), (549, 652, 353, 123), (245, 692, 612), (640, 641, 184, 179), (255, 623, 622), (33, 62, 490), (44, 476, 47), (79, 691, 527), (360, 653, 684), (570, 558, 133, 134), (103, 99, 102), (595, 173, 168), (378, 381, 386), (81, 381, 385), (478, 201, 556), (378, 380, 381), (111, 118, 117), (332, 344, 341), (477, 494, 70), (521, 83, 87, 520), (108, 617, 616, 109), (281, 280, 499), (628, 629, 338, 339), (256, 686, 625), (639, 183, 703), (420, 419, 423), (410, 411, 416, 412), (244, 613, 651), (87, 82, 615), (670, 660, 666), (327, 209, 208), (123, 125, 549), (61, 60, 67), (188, 191, 236, 232), (10, 6, 9), (704, 597, 195), (98, 534, 533, 95), (553, 467, 11), (43, 473, 474), (707, 173, 595), (271, 685, 503), (511, 61, 67), (472, 677, 459), (107, 102, 518, 519), (268, 619, 273), (537, 28, 536), (701, 218, 647), (3, 5, 6, 10), (707, 595, 230), (312, 302, 148, 157), (655, 391, 395, 656), (527, 691, 544), (397, 400, 398, 396), (275, 277, 278), (566, 304, 305), (650, 535, 334), (407, 406, 463), (576, 181, 321), (501, 9, 238, 500), (68, 72, 138), (10, 479, 492, 7), (554, 20, 273, 634), (495, 69, 70, 494), (450, 667, 668), (693, 531, 58), (309, 566, 567), (287, 644, 645, 288), (651, 613, 124), (533, 549, 125), (539, 538, 385, 380), (436, 31, 30), (416, 468, 660, 452), (344, 627, 342, 341), (247, 79, 78, 246), (65, 504, 67), (451, 452, 670), (81, 385, 538, 86), (140, 139, 138), (192, 649, 648, 194), (646, 127, 132), (226, 593, 600), (265, 399, 366, 26), (255, 622, 681, 482), (308, 312, 157), (215, 219, 216, 213), (660, 468, 440), (594, 595, 168), (281, 276, 280), (40, 491, 492, 41), (525, 114, 610), (426, 430, 427), (517, 248, 77), (445, 449, 446, 442), (233, 237, 234, 231), (348, 347, 346), (186, 185, 128, 556), (387, 390, 391), (146, 633, 695), (360, 356, 359, 653), (511, 480, 481), (403, 408, 404, 402), (540, 386, 85), (397, 396, 399), (204, 591, 705), (12, 467, 678), (296, 555, 554), (300, 694, 555), (164, 574, 197), (529, 530, 98, 94), (554, 634, 301), (585, 182, 637, 586), (368, 373, 28, 259), (138, 72, 74), (42, 40, 38, 39), (244, 245, 612, 613), (334, 335, 333, 332), (564, 201, 152), (177, 181, 638), (573, 152, 572), (26, 366, 23), (661, 662, 419), (223, 224, 220), (339, 244, 651), (265, 453, 671), (491, 42, 8, 7), (155, 158, 569, 568), (458, 22, 17, 459), (78, 526, 525), (170, 161, 166, 165), (379, 483, 384), (621, 399, 261), (335, 535, 507), (470, 441, 437), (652, 345, 625), (6, 5, 9), (437, 436, 440), (392, 655, 680), (369, 623, 624), (15, 269, 273, 20), (338, 629, 630), (552, 242, 557), (658, 393, 657), (530, 693, 534), (120, 113, 543), (117, 611, 111), (571, 152, 151, 563), (8, 282, 278, 4), (185, 188, 189), (376, 374, 373), (69, 47, 70), (474, 27, 679, 46), (446, 406, 430, 414), (116, 356, 358, 117), (406, 427, 430), (478, 499, 280), (635, 636, 156), (295, 300, 555, 296), (303, 299, 295, 298), (291, 334, 332), (43, 46, 44), (362, 363, 366), (347, 508, 509), (406, 402, 405), (73, 69, 75), (56, 494, 680, 489), (153, 156, 160), (15, 14, 18), (676, 457, 455), (355, 685, 546), (655, 656, 375, 377), (683, 507, 535, 361), (688, 614, 260), (521, 77, 248), (394, 105, 390), (661, 422, 446), (518, 517, 77), (256, 480, 686), (243, 241, 129, 131), (398, 401, 396), (1, 0, 516, 76), (702, 171, 557), (229, 230, 595, 594), (621, 620, 400, 397), (539, 622, 371), (341, 342, 345, 343), (628, 270, 629), (167, 166, 171), (315, 323, 319, 316), (138, 74, 516), (374, 487, 488), (190, 186, 701), (489, 655, 377), (73, 497, 76), (225, 221, 233, 236), (386, 382, 378), (384, 681, 539), (143, 146, 695, 560), (647, 190, 701), (618, 272, 502), (708, 461, 424), (652, 549, 343), (695, 467, 553, 560), (76, 497, 515), (502, 678, 618), (478, 556, 498), (273, 619, 634), (267, 271, 503, 502), (104, 99, 103), (510, 14, 16), (471, 20, 554), (100, 390, 105), (471, 472, 21), (219, 608, 607), (298, 311, 303), (542, 400, 620, 682), (136, 135, 133), (425, 406, 446), (486, 27, 485), (531, 693, 530), (266, 270, 628), (248, 517, 523), (337, 338, 340), (180, 317, 321, 181), (709, 464, 454), (490, 384, 483), (131, 189, 235, 243), (674, 673, 35, 37), (438, 434, 441), (615, 82, 86), (569, 570, 134), (446, 414, 413), (151, 139, 562), (703, 584, 585), (172, 165, 167), (272, 267, 502), (447, 456, 455, 444), (277, 275, 280, 276), (503, 685, 513), (131, 126, 189), (653, 654, 349, 510), (423, 662, 663), (32, 31, 135), (509, 508, 19), (95, 533, 96, 92), (207, 212, 208, 205), (538, 370, 259, 615), (224, 580, 221, 220), (419, 418, 422), (706, 593, 229), (198, 202, 700, 604), (434, 435, 439), (197, 196, 200), (430, 438, 414), (174, 202, 196, 197), (227, 228, 230, 229), (540, 541, 382, 386), (514, 495, 496), (160, 566, 313), (478, 708, 201), (213, 225, 217), (657, 475, 679), (116, 118, 119), (153, 154, 155, 159), (269, 270, 266), (656, 536, 28, 375), (567, 164, 696, 314), (418, 420, 424), (329, 325, 324, 328), (483, 379, 383), (76, 515, 2), (142, 634, 633), (623, 371, 622), (321, 316, 576), (277, 276, 281), (160, 636, 566), (383, 541, 542), (705, 648, 607), (449, 445, 663, 662), (224, 702, 580), (646, 132, 498, 556), (133, 558, 559), (66, 513, 504), (130, 129, 241), (530, 525, 531), (25, 675, 26), (215, 218, 701, 609), (482, 490, 62), (469, 437, 440), (382, 541, 383, 379), (231, 232, 236, 233), (454, 432, 428), (428, 673, 454), (428, 432, 429, 426), (317, 180, 184, 322), (462, 461, 408, 403), (143, 559, 558), (514, 361, 497), (357, 497, 361), (75, 71, 514), (584, 703, 183, 178), (672, 431, 409, 669), (399, 396, 362), (94, 91, 93), (57, 291, 332, 341), (254, 623, 255, 251), (169, 170, 165, 168), (148, 144, 154, 157), (590, 195, 194, 591), (290, 282, 8, 42), (592, 222, 216, 649), (340, 348, 346), (360, 357, 356), (299, 561, 694, 300), (372, 624, 53, 487), (601, 602, 169, 173), (155, 154, 144, 158), (209, 210, 206, 205), (372, 376, 373), (455, 456, 675, 676), (365, 486, 485, 363), (389, 388, 393, 658), (10, 7, 3), (279, 645, 644), (641, 640, 206, 210), (121, 545, 339, 651), (97, 93, 613), (380, 378, 384, 539), (294, 109, 523), (616, 689, 109), (314, 306, 309, 567), (496, 495, 51), (501, 479, 10), (117, 650, 291, 611), (473, 43, 664), (423, 663, 664), (501, 10, 9), (66, 64, 512), (654, 359, 116, 119), (474, 473, 24), (664, 457, 676), (664, 676, 473), (293, 294, 548, 547), (329, 583, 582, 325), (435, 465, 464), (672, 669, 285, 36), (270, 269, 274, 629), (231, 242, 239, 235), (299, 303, 571, 563), (409, 405, 402, 404), (611, 610, 114, 111), (86, 82, 80), (120, 118, 110, 113), (2, 459, 677, 1), (529, 94, 97), (79, 532, 691), (13, 12, 678, 502), (552, 240, 239, 242), (47, 476, 493), (388, 392, 477), (493, 70, 47), (385, 381, 380), (604, 329, 328, 605), (111, 110, 118), (332, 336, 344), (289, 285, 283, 286), (420, 418, 419), (52, 488, 487), (327, 326, 209), (123, 122, 125), (625, 686, 354, 652), (296, 301, 297, 295), (327, 208, 643, 596), (707, 601, 173), (149, 304, 566, 636), (537, 29, 28), (451, 453, 417, 412), (52, 51, 56, 488), (545, 546, 628, 339), (297, 302, 298, 295), (421, 462, 463, 425), (541, 540, 401, 398), (576, 304, 149, 638), (265, 26, 456, 453), (456, 447, 417, 453), (292, 58, 531), (534, 693, 58), (277, 127, 130, 278), (577, 305, 304), (30, 440, 436), (31, 483, 34), (34, 30, 31), (483, 484, 34), (309, 306, 308, 313), (252, 626, 257, 253), (150, 578, 699), (98, 95, 91, 94), (491, 40, 42), (315, 318, 583, 323), (632, 532, 79, 247), (560, 137, 136, 559), (416, 452, 451, 412), (476, 477, 70, 493), (197, 201, 564, 164), (431, 428, 426, 427), (706, 600, 593), (599, 226, 600), (108, 401, 540, 617), (141, 142, 633, 146), (601, 642, 212), (198, 605, 606, 203), (120, 543, 550), (455, 457, 448, 444), (581, 330, 325, 582), (143, 558, 570, 147), (250, 252, 253, 258), (669, 409, 404, 668), (657, 365, 364, 658), (163, 578, 635), (509, 18, 510), (630, 274, 19, 508), (217, 191, 187, 214), (88, 83, 521, 522), (485, 23, 366), (366, 363, 485), (414, 415, 411, 410), (651, 124, 122, 121), (621, 397, 399), (399, 265, 261), (335, 334, 535), (652, 343, 345), (291, 57, 58, 292), (437, 434, 436), (389, 387, 392, 388), (566, 305, 579, 567), (311, 310, 573, 572), (326, 330, 210, 209), (487, 374, 376), (372, 369, 624), (487, 376, 372), (505, 54, 257), (257, 627, 336, 505), (641, 210, 330, 581), (627, 344, 336), (643, 228, 193, 596), (53, 624, 258), (412, 417, 413, 410), (406, 405, 427), (185, 187, 191, 188), (46, 475, 476), (44, 420, 43), (420, 423, 43), (46, 476, 44), (121, 352, 545), (108, 293, 367, 401), (302, 297, 145, 148), (223, 598, 702, 224), (472, 471, 554), (479, 557, 171), (702, 598, 171), (179, 184, 180, 176), (167, 165, 166), (147, 144, 141, 143), (76, 74, 73), (57, 343, 549), (549, 533, 57), (232, 235, 189, 188), (101, 99, 100), (647, 218, 213, 214), (104, 100, 99), (575, 163, 166), (162, 575, 166), (506, 54, 505, 333), (63, 135, 64), (64, 135, 512), (166, 161, 162), (512, 135, 11), (467, 12, 11), (219, 648, 649, 216), (171, 565, 134), (171, 134, 133), (136, 137, 135), (171, 133, 135), (213, 216, 222, 220), (523, 689, 248), (522, 248, 689), (15, 20, 16, 14), (255, 482, 481, 251), (410, 413, 414), (443, 442, 446), (446, 413, 443), (423, 419, 662), (57, 533, 534, 58), (581, 322, 184, 641), (106, 102, 99, 101), (25, 26, 23, 24), (546, 545, 352), (592, 593, 226, 222), (417, 447, 443, 413), (432, 464, 465, 429), (551, 0, 460), (514, 71, 495), (223, 226, 599, 598), (510, 684, 653), (204, 200, 196), (623, 369, 371), (81, 80, 84), (258, 253, 49, 53), (395, 390, 100), (559, 136, 133), (567, 579, 164), (240, 130, 241), (289, 39, 36, 285)])
me_cube_002.materials.append(mat_wood)
me_cube_002.use_remesh_preserve_volume = False
me_cube_002.use_remesh_preserve_attributes = False
me_cube_002.use_mirror_vertex_groups = False
me_cube_002.update()
me_cube_001 = bpy.data.meshes.new('Cube.001')
me_cube_001.from_pydata([(-1.0, 2.764, -1.019), (-1.0, -4.005, 0.9829), (-1.0, 3.964, -0.9649), (-1.0, -2.723, 1.001), (1.0, 2.764, -1.019), (1.0, -4.005, 0.9829), (1.0, 3.964, -0.9649), (1.0, -2.723, 1.001)], [], [(0, 1, 3, 2), (2, 3, 7, 6), (6, 7, 5, 4), (4, 5, 1, 0), (2, 6, 4, 0), (7, 3, 1, 5)])
me_cube_001.materials.append(mat_metal)
me_cube_001.use_remesh_preserve_volume = False
me_cube_001.use_remesh_preserve_attributes = False
me_cube_001.use_mirror_vertex_groups = False
me_cube_001.update()
me_circle = bpy.data.meshes.new('Circle')
me_circle.from_pydata([(1.052e-07, 1.0, 0.06845), (-0.1951, 0.9808, 0.06845), (-0.3827, 0.9239, 0.06845), (-0.5556, 0.8315, 0.06845), (-0.7071, 0.7071, 0.06845), (-0.8315, 0.5556, 0.06845), (-0.9239, 0.3827, 0.06845), (-0.9808, 0.1951, 0.06845), (-1.0, -2.214e-07, 0.06845), (-0.9808, -0.1951, 0.06845), (-0.9239, -0.3827, 0.06845), (-0.8315, -0.5556, 0.06845), (-0.7071, -0.7071, 0.06845), (-0.5556, -0.8315, 0.06845), (-0.3827, -0.9239, 0.06845), (-0.1951, -0.9808, 0.06845), (4.31e-07, -1.0, 0.06845), (0.1951, -0.9808, 0.06845), (0.3827, -0.9239, 0.06845), (0.5556, -0.8315, 0.06845), (0.7071, -0.7071, 0.06845), (0.8315, -0.5556, 0.06845), (0.9239, -0.3827, 0.06845), (0.9808, -0.1951, 0.06845), (1.0, 6.687e-07, 0.06845), (0.9808, 0.1951, 0.06845), (0.9239, 0.3827, 0.06845), (0.8315, 0.5556, 0.06845), (0.7071, 0.7071, 0.06845), (0.5556, 0.8315, 0.06845), (0.3827, 0.9239, 0.06845), (0.1951, 0.9808, 0.06845), (1.052e-07, 1.0, -0.07823), (-0.1951, 0.9808, -0.07823), (-0.3827, 0.9239, -0.07823), (-0.5556, 0.8315, -0.07823), (-0.7071, 0.7071, -0.07823), (-0.8315, 0.5556, -0.07823), (-0.9239, 0.3827, -0.07823), (-0.9808, 0.1951, -0.07823), (-1.0, -2.214e-07, -0.07823), (-0.9808, -0.1951, -0.07823), (-0.9239, -0.3827, -0.07823), (-0.8315, -0.5556, -0.07823), (-0.7071, -0.7071, -0.07823), (-0.5556, -0.8315, -0.07823), (-0.3827, -0.9239, -0.07823), (-0.1951, -0.9808, -0.07823), (4.31e-07, -1.0, -0.07823), (0.1951, -0.9808, -0.07823), (0.3827, -0.9239, -0.07823), (0.5556, -0.8315, -0.07823), (0.7071, -0.7071, -0.07823), (0.8315, -0.5556, -0.07823), (0.9239, -0.3827, -0.07823), (0.9808, -0.1951, -0.07823), (1.0, 6.687e-07, -0.07823), (0.9808, 0.1951, -0.07823), (0.9239, 0.3827, -0.07823), (0.8315, 0.5556, -0.07823), (0.7071, 0.7071, -0.07823), (0.5556, 0.8315, -0.07823), (0.3827, 0.9239, -0.07823), (0.1951, 0.9808, -0.07823), (-0.9239, 0.3827, 0.01956), (0.5556, -0.8315, -0.07823), (-0.8315, 0.5556, -0.07823), (-0.9808, 0.1951, 0.01956), (0.7071, -0.7071, 0.01956), (0.3827, -0.9239, -0.07823), (0.1951, 0.9808, -0.07823), (0.8315, -0.5556, 0.01956), (-0.7071, 0.7071, -0.07823), (-1.0, -2.214e-07, 0.01956), (0.1951, -0.9808, -0.07823), (0.9239, -0.3827, 0.01956), (0.3827, 0.9239, -0.07823), (-0.9808, -0.1951, 0.01956), (-0.5556, 0.8315, -0.07823), (0.9808, -0.1951, 0.01956), (4.31e-07, -1.0, -0.07823), (-0.9239, -0.3827, 0.01956), (0.5556, 0.8315, -0.07823), (1.0, 6.687e-07, 0.01956), (-0.3827, 0.9239, -0.07823), (-0.8315, -0.5556, 0.01956), (-0.1951, -0.9808, -0.07823), (0.9808, 0.1951, 0.01956), (0.7071, 0.7071, -0.07823), (-0.7071, -0.7071, 0.01956), (-0.1951, 0.9808, -0.07823), (0.9239, 0.3827, 0.01956), (1.052e-07, 1.0, -0.07823), (-0.5556, -0.8315, 0.01956), (-0.3827, -0.9239, -0.07823), (0.8315, 0.5556, 0.01956), (0.8315, 0.5556, -0.07823), (-0.3827, -0.9239, 0.01956), (1.052e-07, 1.0, 0.01956), (-0.5556, -0.8315, -0.07823), (0.9239, 0.3827, -0.07823), (-0.1951, 0.9808, 0.01956), (-0.7071, -0.7071, -0.07823), (0.7071, 0.7071, 0.01956), (0.9808, 0.1951, -0.07823), (-0.1951, -0.9808, 0.01956), (-0.8315, -0.5556, -0.07823), (-0.3827, 0.9239, 0.01956), (1.0, 6.687e-07, -0.07823), (0.5556, 0.8315, 0.01956), (-0.9239, -0.3827, -0.07823), (4.31e-07, -1.0, 0.01956), (0.9808, -0.1951, -0.07823), (-0.5556, 0.8315, 0.01956), (-0.9808, -0.1951, -0.07823), (0.3827, 0.9239, 0.01956), (0.9239, -0.3827, -0.07823), (0.1951, -0.9808, 0.01956), (-1.0, -2.214e-07, -0.07823), (-0.7071, 0.7071, 0.01956), (0.8315, -0.5556, -0.07823), (0.1951, 0.9808, 0.01956), (0.7071, -0.7071, -0.07823), (0.3827, -0.9239, 0.01956), (-0.9808, 0.1951, -0.07823), (-0.8315, 0.5556, 0.01956), (-0.9239, 0.3827, -0.07823), (0.5556, -0.8315, 0.01956), (5.692e-08, 0.5935, 0.06845), (-0.1158, 0.5821, 0.06845), (-0.2271, 0.5483, 0.06845), (-0.3297, 0.4935, 0.06845), (-0.4196, 0.4196, 0.06845), (-0.4935, 0.3297, 0.06845), (-0.5483, 0.2271, 0.06845), (-0.5821, 0.1158, 0.06845), (-0.5935, -1.362e-07, 0.06845), (-0.5821, -0.1158, 0.06845), (-0.5483, -0.2271, 0.06845), (-0.4935, -0.3297, 0.06845), (-0.4196, -0.4196, 0.06845), (-0.3297, -0.4935, 0.06845), (-0.2271, -0.5483, 0.06845), (-0.1158, -0.5821, 0.06845), (2.503e-07, -0.5935, 0.06845), (0.1158, -0.5821, 0.06845), (0.2271, -0.5483, 0.06845), (0.3297, -0.4935, 0.06845), (0.4196, -0.4196, 0.06845), (0.4935, -0.3297, 0.06845), (0.5483, -0.2271, 0.06845), (0.5821, -0.1158, 0.06845), (0.5935, 3.92e-07, 0.06845), (0.5821, 0.1158, 0.06845), (0.5483, 0.2271, 0.06845), (0.4935, 0.3297, 0.06845), (0.4196, 0.4196, 0.06845), (0.3297, 0.4935, 0.06845), (0.2271, 0.5483, 0.06845), (0.1158, 0.5821, 0.06845)], [], [(68, 127, 65, 122), (124, 126, 38, 39), (120, 122, 52, 53), (118, 124, 39, 40), (116, 120, 53, 54), (114, 118, 40, 41), (112, 116, 54, 55), (110, 114, 41, 42), (108, 112, 55, 56), (106, 110, 42, 43), (104, 108, 56, 57), (102, 106, 43, 44), (100, 104, 57, 58), (99, 102, 44, 45), (96, 100, 58, 59), (94, 99, 45, 46), (90, 92, 32, 33), (88, 96, 59, 60), (86, 94, 46, 47), (84, 90, 33, 34), (82, 88, 60, 61), (80, 86, 47, 48), (78, 84, 34, 35), (76, 82, 61, 62), (74, 80, 48, 49), (72, 78, 35, 36), (70, 76, 62, 63), (69, 74, 49, 50), (66, 72, 36, 37), (92, 70, 63, 32), (65, 69, 50, 51), (126, 66, 37, 38), (33, 32, 63, 62, 61, 60, 59, 58, 57, 56, 55, 54, 53, 52, 51, 50, 49, 48, 47, 46, 45, 44, 43, 42, 41, 40, 39, 38, 37, 36, 35, 34), (22, 23, 151, 150), (20, 19, 127, 68), (6, 5, 125, 64), (67, 64, 126, 124), (19, 18, 123, 127), (71, 68, 122, 120), (0, 31, 121, 98), (73, 67, 124, 118), (5, 4, 119, 125), (75, 71, 120, 116), (18, 17, 117, 123), (77, 73, 118, 114), (31, 30, 115, 121), (79, 75, 116, 112), (4, 3, 113, 119), (81, 77, 114, 110), (17, 16, 111, 117), (83, 79, 112, 108), (30, 29, 109, 115), (85, 81, 110, 106), (3, 2, 107, 113), (87, 83, 108, 104), (16, 15, 105, 111), (89, 85, 106, 102), (29, 28, 103, 109), (91, 87, 104, 100), (2, 1, 101, 107), (93, 89, 102, 99), (15, 14, 97, 105), (95, 91, 100, 96), (28, 27, 95, 103), (97, 93, 99, 94), (1, 0, 98, 101), (101, 98, 92, 90), (14, 13, 93, 97), (103, 95, 96, 88), (27, 26, 91, 95), (105, 97, 94, 86), (13, 12, 89, 93), (107, 101, 90, 84), (26, 25, 87, 91), (109, 103, 88, 82), (12, 11, 85, 89), (111, 105, 86, 80), (25, 24, 83, 87), (113, 107, 84, 78), (11, 10, 81, 85), (115, 109, 82, 76), (24, 23, 79, 83), (117, 111, 80, 74), (10, 9, 77, 81), (119, 113, 78, 72), (23, 22, 75, 79), (121, 115, 76, 70), (9, 8, 73, 77), (123, 117, 74, 69), (22, 21, 71, 75), (125, 119, 72, 66), (8, 7, 67, 73), (98, 121, 70, 92), (21, 20, 68, 71), (127, 123, 69, 65), (7, 6, 64, 67), (64, 125, 66, 126), (129, 130, 131, 132, 133, 134, 135, 136, 137, 138, 139, 140, 141, 142, 143, 144, 145, 146, 147, 148, 149, 150, 151, 152, 153, 154, 155, 156, 157, 158, 159, 128), (9, 10, 138, 137), (23, 24, 152, 151), (10, 11, 139, 138), (24, 25, 153, 152), (11, 12, 140, 139), (25, 26, 154, 153), (12, 13, 141, 140), (26, 27, 155, 154), (13, 14, 142, 141), (0, 1, 129, 128), (27, 28, 156, 155), (14, 15, 143, 142), (1, 2, 130, 129), (28, 29, 157, 156), (15, 16, 144, 143), (2, 3, 131, 130), (29, 30, 158, 157), (16, 17, 145, 144), (3, 4, 132, 131), (30, 31, 159, 158), (17, 18, 146, 145), (4, 5, 133, 132), (31, 0, 128, 159), (18, 19, 147, 146), (5, 6, 134, 133), (19, 20, 148, 147), (6, 7, 135, 134), (20, 21, 149, 148), (7, 8, 136, 135), (21, 22, 150, 149), (8, 9, 137, 136), (122, 65, 51, 52)])
me_circle.materials.append(mat_wood)
me_circle.use_remesh_preserve_volume = False
me_circle.use_remesh_preserve_attributes = False
me_circle.use_mirror_vertex_groups = False
me_circle.update()

# ---- objects
ob_cube_013 = bpy.data.objects.new('Cube.013', me_cube_000)
ob_cube_012 = bpy.data.objects.new('Cube.012', me_cube_014)
ob_cube_011 = bpy.data.objects.new('Cube.011', me_cube_013)
ob_cube_010 = bpy.data.objects.new('Cube.010', me_cube_012)
ob_cube_009 = bpy.data.objects.new('Cube.009', me_cube_011)
ob_cube_008 = bpy.data.objects.new('Cube.008', me_cube_010)
ob_cube_007 = bpy.data.objects.new('Cube.007', me_cube_009)
ob_cube_006 = bpy.data.objects.new('Cube.006', me_cube_008)
ob_cube_005 = bpy.data.objects.new('Cube.005', me_cube_007)
ob_cube_004 = bpy.data.objects.new('Cube.004', me_cube_006)
ob_cube_003 = bpy.data.objects.new('Cube.003', me_cube_005)
ob_cube_002 = bpy.data.objects.new('Cube.002', me_cube_004)
ob_cube_001 = bpy.data.objects.new('Cube.001', me_cube_002)
ob_cube = bpy.data.objects.new('Cube', me_cube_001)
ob_circle = bpy.data.objects.new('Circle', me_circle)
ob_lamp = bpy.data.objects.new('Lamp', light_lamp)
ob_camera = bpy.data.objects.new('Camera', cam_camera)

# ---- transforms, parenting, visibility, modifiers, constraints
ob_cube_013.location = (0.0, -0.07505, 2.091)
ob_cube_013.rotation_euler = (0.4123, -0.0, 0.0)
ob_cube_013.scale = (0.04284, 0.1211, 0.1211)
ob_cube_013.lineart.crease_threshold = 0.0
_m = ob_cube_013.modifiers.new('Subsurf', 'SUBSURF')
_m.uv_smooth = 'PRESERVE_CORNERS'
_m.quality = 2
_m.levels = 2
_m.show_only_control_edges = False
ob_cube_012.location = (0.0, -0.07505, 2.091)
ob_cube_012.rotation_euler = (0.4123, -0.0, 0.0)
ob_cube_012.scale = (0.04284, 0.1211, 0.1211)
ob_cube_012.lineart.crease_threshold = 0.0
_m = ob_cube_012.modifiers.new('Subsurf', 'SUBSURF')
_m.uv_smooth = 'PRESERVE_CORNERS'
_m.quality = 2
_m.levels = 2
_m.show_only_control_edges = False
ob_cube_011.location = (0.007178, -0.4136, 0.5377)
ob_cube_011.lineart.crease_threshold = 0.0
ob_cube_010.location = (0.3712, -0.1137, 0.5377)
ob_cube_010.lineart.crease_threshold = 0.0
ob_cube_009.location = (-0.3714, -0.1137, 0.5377)
ob_cube_009.scale = (0.02954, 0.04229, 0.3506)
ob_cube_009.lineart.crease_threshold = 0.0
ob_cube_008.location = (-4.402e-10, -0.1137, 0.5377)
ob_cube_008.scale = (0.02954, 0.04229, 0.3506)
ob_cube_008.lineart.crease_threshold = 0.0
ob_cube_007.location = (0.0, 0.2929, 0.1974)
ob_cube_007.scale = (0.06548, 0.2117, 0.1875)
ob_cube_007.lineart.crease_threshold = 0.0
ob_cube_006.location = (0.0, -0.1137, 0.1342)
ob_cube_006.scale = (0.04606, 0.07611, 0.03312)
ob_cube_006.lineart.crease_threshold = 0.0
ob_cube_005.location = (0.006036, -0.5965, 0.115)
ob_cube_005.scale = (0.04606, 0.07611, 0.03312)
ob_cube_005.lineart.crease_threshold = 0.0
ob_cube_004.location = (0.6606, -0.1137, 0.115)
ob_cube_004.scale = (0.04606, 0.07611, 0.03312)
ob_cube_004.lineart.crease_threshold = 0.0
ob_cube_003.location = (-0.6536, -0.1137, 0.115)
ob_cube_003.scale = (0.04606, 0.07611, 0.03312)
ob_cube_003.lineart.crease_threshold = 0.0
ob_cube_002.location = (0.004292, -0.1137, 0.9884)
ob_cube_002.scale = (0.04606, 0.07611, 0.03312)
ob_cube_002.lineart.crease_threshold = 0.0
ob_cube_001.location = (-6.352e-05, -0.3723, 1.706)
ob_cube_001.scale = (0.04563, 0.2628, 0.8579)
ob_cube_001.lineart.crease_threshold = 0.0
ob_cube.location = (2.336e-09, -0.04131, 1.337)
ob_cube.scale = (0.06271, 0.1115, 1.0)
ob_cube.lineart.crease_threshold = 0.0
ob_circle.location = (-1.052e-07, 2.969e-07, 0.0751)
ob_circle.lineart.crease_threshold = 0.0
_m = ob_circle.modifiers.new('Subsurf', 'SUBSURF')
_m.uv_smooth = 'PRESERVE_CORNERS'
_m.quality = 2
_m.levels = 2
_m.show_only_control_edges = False
ob_lamp.location = (4.076, 1.005, 5.904)
ob_lamp.rotation_euler = (0.6503, 0.05522, 1.866)
ob_lamp.lock_rotations_4d = False
ob_lamp.empty_display_type = 'ARROWS'
ob_lamp.color = (0.0, 0.0, 0.0, 0.0)
ob_lamp.lineart.crease_threshold = 0.0
ob_camera.location = (7.481, -6.508, 5.344)
ob_camera.rotation_euler = (1.109, 0.0, 0.8149)
ob_camera.lock_rotations_4d = False
ob_camera.empty_display_type = 'ARROWS'
ob_camera.color = (0.0, 0.0, 0.0, 0.0)
ob_camera.display_type = 'WIRE'
ob_camera.lineart.crease_threshold = 0.0

# ---- collection membership
col_collection_1.objects.link(ob_cube_013)
col_collection_1.objects.link(ob_cube_012)
col_collection_1.objects.link(ob_cube_011)
col_collection_1.objects.link(ob_cube_010)
col_collection_1.objects.link(ob_cube_009)
col_collection_1.objects.link(ob_cube_008)
col_collection_1.objects.link(ob_cube_007)
col_collection_1.objects.link(ob_cube_006)
col_collection_1.objects.link(ob_cube_005)
col_collection_1.objects.link(ob_cube_004)
col_collection_1.objects.link(ob_cube_003)
col_collection_1.objects.link(ob_cube_002)
col_collection_1.objects.link(ob_cube_001)
col_collection_1.objects.link(ob_cube)
col_collection_1.objects.link(ob_circle)
col_collection_1.objects.link(ob_lamp)
col_collection_1.objects.link(ob_camera)

# ---- scene / render settings (as saved in the file)
scene.camera = ob_camera
scene.frame_start = 1; scene.frame_end = 250; scene.frame_set(1)
scene.render.engine = 'BLENDER_EEVEE_NEXT'
scene.render.resolution_percentage = 50
scene.render.dither_intensity = 0.0
scene.cycles.use_denoising = False
scene.cycles.samples = 128
scene.cycles.sampling_pattern = 'TABULATED_SOBOL'
scene.cycles.light_sampling_threshold = 0.0
scene.cycles.use_adaptive_sampling = False
scene.cycles.use_light_tree = False
scene.cycles.blur_glossy = 0.0
scene.cycles.sample_clamp_indirect = 0.0
scene.view_settings.view_transform = 'Standard'
bpy.context.view_layer.update()
